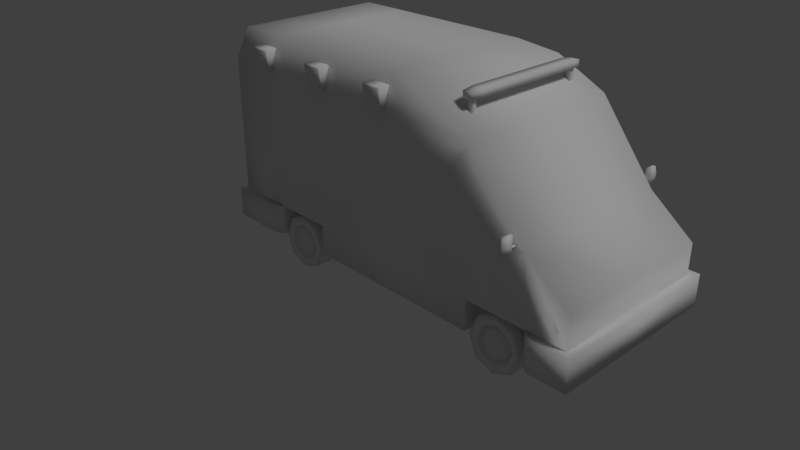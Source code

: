 # Source: Ambul_ncia.blend  (saved by Blender 2.79.0; exported with 4.5.12 LTS)
import bpy
from mathutils import Matrix  # noqa: F401  (used for matrix-valued properties, if any)

bpy.ops.wm.read_factory_settings(use_empty=True)
scene = bpy.context.scene
scene.name = 'Scene'

# ---- collections
col_collection_1 = bpy.data.collections.new('Collection 1'); scene.collection.children.link(col_collection_1)

# ---- materials (node trees are filled in below, after node groups)
mat_material = bpy.data.materials.new('Material')
mat_material.alpha_threshold = 0.0
mat_material.use_transparent_shadow = False
mat_material.roughness = 0.5
mat_material.specular_intensity = 0.03
mat_material.line_color = (0.0, 0.0, 0.0, 1.0)

# ---- material node trees

# ---- world
world_world = bpy.data.worlds.new('World'); scene.world = world_world
world_world.color = (0.05088, 0.05088, 0.05088)
world_world.use_sun_shadow = False
world_world.sun_shadow_jitter_overblur = 0.0
world_world.cycles.sampling_method = 'MANUAL'

# ---- cameras
cam_camera = bpy.data.cameras.new('Camera')
cam_camera.clip_end = 100.0
cam_camera.lens = 35.0
cam_camera.sensor_width = 32.0
cam_camera.sensor_height = 18.0
cam_camera.ortho_scale = 7.314
cam_camera.dof.focus_distance = 0.0
cam_camera.dof.aperture_fstop = 128.0

# ---- lights
light_lamp = bpy.data.lights.new('Lamp', 'SUN')
light_lamp.transmission_factor = 0.0
light_lamp.cutoff_distance = 30.0
light_lamp.angle = 0.1993
light_lamp.energy = 1.0
light_lamp.shadow_buffer_clip_start = 1.001
light_lamp.shadow_soft_size = 0.1
light_lamp.shadow_cascade_max_distance = 1000.0

# ---- meshes
me_cube = bpy.data.meshes.new('Cube')
me_cube.from_pydata([(3.323, 1.029, 0.5047), (-1.131, 1.029, 0.5047), (2.019, 0.9435, 2.855), (-1.0, 0.9435, 2.91), (3.268, 1.029, 1.652), (2.577, 1.029, 2.528), (-1.131, 1.029, 1.652), (-1.131, 1.029, 2.528), (1.458, 1.029, 0.5047), (0.3409, 1.029, 0.5047), (-0.3855, 1.029, 0.5047), (1.458, 0.9435, 2.91), (0.3409, 0.9435, 2.91), (-0.3855, 0.9435, 2.91), (1.458, 1.029, 1.652), (0.3409, 1.029, 1.652), (-0.3855, 1.029, 1.652), (1.458, 1.029, 2.528), (0.3409, 1.029, 2.528), (-0.3855, 1.029, 2.528), (3.803, 1.029, 0.5047), (3.803, 1.029, 1.237), (3.323, 1.029, 0.8686), (-1.131, 1.029, 0.8686), (1.458, 1.029, 0.8686), (0.3409, 1.029, 0.8686), (-0.3855, 1.029, 0.8686), (3.803, 1.029, 0.8686), (3.893, 1.122, 0.4977), (3.425, 1.122, 0.4977), (3.425, 1.122, 0.8755), (3.893, 1.122, 0.8755), (2.577, 1.029, 0.5047), (2.577, 1.029, 1.652), (2.577, 1.029, 0.8686), (-0.488, 1.106, 0.5047), (-1.188, 1.106, 0.5047), (-0.488, 1.106, 0.8686), (-1.188, 1.106, 0.8686), (-0.03869, 0.8109, 0.8343), (-0.03869, 1.012, 0.7393), (0.193, 0.8109, 0.7383), (0.07772, 1.001, 0.623), (0.289, 0.8109, 0.5066), (0.1259, 1.001, 0.5066), (0.193, 0.8109, 0.2749), (0.1258, 1.012, 0.3421), (-0.03869, 0.8109, 0.1789), (-0.03869, 1.012, 0.274), (-0.2704, 0.8109, 0.2749), (-0.1551, 1.001, 0.3902), (-0.3664, 0.8109, 0.5066), (-0.2033, 1.001, 0.5066), (-0.2704, 0.8109, 0.7383), (-0.2032, 1.012, 0.6711), (-0.4094, 0.8525, 2.78), (-0.429, 0.8589, 2.523), (-0.4094, 1.118, 2.78), (-0.429, 1.08, 2.523), (-0.6468, 0.8525, 2.78), (-0.6273, 0.8589, 2.523), (-0.6468, 1.118, 2.78), (-0.6273, 1.08, 2.523), (-0.4213, 1.137, 2.767), (-0.635, 1.137, 2.767), (-0.6174, 1.104, 2.536), (-0.4388, 1.104, 2.536), (2.286, 0.7812, 2.622), (2.286, 0.7812, 2.826), (2.286, 0.7257, 2.622), (2.286, 0.7257, 2.826), (2.342, 0.7812, 2.622), (2.342, 0.7812, 2.826), (2.342, 0.7257, 2.622), (2.342, 0.7257, 2.826), (2.258, 0.8236, 2.808), (2.244, 0.6834, 2.805), (2.384, 0.6834, 2.805), (2.371, 0.8236, 2.808), (2.258, 0.8236, 2.88), (2.244, 0.6834, 2.894), (2.384, 0.6834, 2.894), (2.371, 0.8236, 2.88), (3.134, 1.007, 1.683), (3.134, 1.007, 1.702), (3.159, 1.007, 1.683), (3.159, 1.007, 1.702), (3.128, 1.116, 1.66), (3.128, 1.116, 1.719), (3.166, 1.105, 1.648), (3.171, 1.105, 1.719), (3.128, 1.116, 1.759), (3.128, 1.116, 1.819), (3.171, 1.105, 1.759), (3.166, 1.105, 1.83), (3.128, 1.228, 1.66), (3.128, 1.233, 1.719), (3.166, 1.238, 1.648), (3.171, 1.244, 1.719), (3.128, 1.233, 1.758), (3.128, 1.214, 1.819), (3.171, 1.244, 1.759), (3.166, 1.223, 1.83), (-0.3855, 0.0147, 0.8686), (0.3409, 0.0147, 0.8686), (1.458, 0.0147, 2.91), (3.323, 0.0147, 0.8686), (2.577, 0.0147, 0.8686), (2.577, 0.0147, 0.5047), (3.893, 0.0147, 0.8755), (3.803, 0.0147, 0.8686), (3.803, 0.0147, 0.5047), (3.268, 0.0147, 1.652), (1.458, 0.0147, 0.5047), (-0.3855, 0.0147, 2.91), (0.3409, 0.0147, 2.91), (-1.131, 0.0147, 1.652), (-1.131, 0.0147, 0.8686), (-1.131, 0.0147, 2.528), (2.019, 0.0147, 2.855), (-1.0, 0.0147, 2.91), (0.3409, 0.0147, 0.5047), (-0.3855, 0.0147, 0.5047), (-1.188, 0.0147, 0.5047), (-1.188, 0.0147, 0.8686), (-1.131, 0.0147, 0.5047), (3.323, 0.0147, 0.5047), (3.893, 0.0147, 0.4977), (3.803, 0.0147, 1.237), (2.577, 0.0147, 2.528), (2.244, 0.0147, 2.894), (2.384, 0.0147, 2.805), (2.384, 0.0147, 2.894), (2.244, 0.0147, 2.805), (0.193, 1.012, 0.7383), (-0.03869, 1.012, 0.8343), (0.289, 1.012, 0.5066), (0.193, 1.012, 0.2749), (-0.03869, 1.012, 0.1789), (-0.2704, 1.012, 0.2749), (-0.3664, 1.012, 0.5066), (-0.2704, 1.012, 0.7383), (0.1258, 1.012, 0.6711), (-0.03869, 0.9614, 0.7014), (0.194, 1.012, 0.5066), (0.09907, 0.9614, 0.3689), (-0.03869, 0.9614, 0.3118), (-0.2032, 1.012, 0.3421), (-0.2713, 1.012, 0.5066), (-0.1764, 0.9614, 0.6444), (0.09907, 0.9614, 0.6444), (-0.03869, 1.001, 0.6712), (0.1561, 0.9614, 0.5066), (0.07772, 1.001, 0.3902), (-0.03869, 1.001, 0.342), (-0.1764, 0.9614, 0.3689), (-0.2335, 0.9614, 0.5066), (-0.1551, 1.001, 0.623), (3.134, 1.109, 1.683), (3.134, 1.109, 1.702), (3.159, 1.109, 1.702), (3.159, 1.109, 1.683), (3.128, 1.105, 1.648), (3.128, 1.105, 1.719), (3.128, 1.105, 1.759), (3.128, 1.105, 1.83), (3.128, 1.238, 1.648), (3.128, 1.244, 1.719), (3.128, 1.244, 1.759), (3.128, 1.223, 1.83), (0.5146, 0.8525, 2.78), (0.4951, 0.8589, 2.523), (0.5146, 1.118, 2.78), (0.4951, 1.08, 2.523), (0.2772, 0.8525, 2.78), (0.2967, 0.8589, 2.523), (0.2772, 1.118, 2.78), (0.2967, 1.08, 2.523), (0.5028, 1.137, 2.767), (0.2891, 1.137, 2.767), (0.3066, 1.104, 2.536), (0.4852, 1.104, 2.536), (1.439, 0.8525, 2.78), (1.419, 0.8589, 2.523), (1.439, 1.118, 2.78), (1.419, 1.08, 2.523), (1.201, 0.8525, 2.78), (1.221, 0.8589, 2.523), (1.201, 1.118, 2.78), (1.221, 1.08, 2.523), (1.427, 1.137, 2.767), (1.213, 1.137, 2.767), (1.231, 1.104, 2.536), (1.409, 1.104, 2.536), (2.95, 0.8109, 0.8343), (2.95, 1.012, 0.7393), (3.182, 0.8109, 0.7383), (3.067, 1.001, 0.623), (3.278, 0.8109, 0.5066), (3.115, 1.001, 0.5066), (3.182, 0.8109, 0.2749), (3.115, 1.012, 0.3421), (2.95, 0.8109, 0.1789), (2.95, 1.012, 0.274), (2.719, 0.8109, 0.2749), (2.834, 1.001, 0.3902), (2.623, 0.8109, 0.5066), (2.786, 1.001, 0.5066), (2.719, 0.8109, 0.7383), (2.786, 1.012, 0.6711), (3.182, 1.012, 0.7383), (2.95, 1.012, 0.8343), (3.278, 1.012, 0.5066), (3.182, 1.012, 0.2749), (2.95, 1.012, 0.1789), (2.719, 1.012, 0.2749), (2.623, 1.012, 0.5066), (2.719, 1.012, 0.7383), (3.115, 1.012, 0.6711), (2.95, 0.9614, 0.7014), (3.183, 1.012, 0.5066), (3.088, 0.9614, 0.3689), (2.95, 0.9614, 0.3118), (2.786, 1.012, 0.3421), (2.718, 1.012, 0.5066), (2.813, 0.9614, 0.6444), (3.088, 0.9614, 0.6444), (2.95, 1.001, 0.6712), (3.145, 0.9614, 0.5066), (3.067, 1.001, 0.3902), (2.95, 1.001, 0.342), (2.813, 0.9614, 0.3689), (2.755, 0.9614, 0.5066), (2.834, 1.001, 0.623), (3.323, -1.0, 0.5047), (-1.131, -1.0, 0.5047), (2.019, -0.9141, 2.855), (-1.0, -0.9141, 2.91), (3.268, -1.0, 1.652), (2.577, -1.0, 2.528), (-1.131, -1.0, 1.652), (-1.131, -1.0, 2.528), (1.458, -1.0, 0.5047), (0.3409, -1.0, 0.5047), (-0.3855, -1.0, 0.5047), (1.458, -0.9141, 2.91), (0.3409, -0.9141, 2.91), (-0.3855, -0.9141, 2.91), (1.458, -1.0, 1.652), (0.3409, -1.0, 1.652), (-0.3855, -1.0, 1.652), (1.458, -1.0, 2.528), (0.3409, -1.0, 2.528), (-0.3855, -1.0, 2.528), (3.803, -1.0, 0.5047), (3.803, -1.0, 1.237), (3.323, -1.0, 0.8686), (-1.131, -1.0, 0.8686), (1.458, -1.0, 0.8686), (0.3409, -1.0, 0.8686), (-0.3855, -1.0, 0.8686), (3.803, -1.0, 0.8686), (3.893, -1.093, 0.4977), (3.425, -1.093, 0.4977), (3.425, -1.093, 0.8755), (3.893, -1.093, 0.8755), (2.577, -1.0, 0.5047), (2.577, -1.0, 1.652), (2.577, -1.0, 0.8686), (-0.488, -1.077, 0.5047), (-1.188, -1.077, 0.5047), (-0.488, -1.077, 0.8686), (-1.188, -1.077, 0.8686), (-0.03869, -0.7815, 0.8343), (-0.03869, -0.9829, 0.7393), (0.193, -0.7815, 0.7383), (0.07772, -0.972, 0.623), (0.289, -0.7815, 0.5066), (0.1259, -0.972, 0.5066), (0.193, -0.7815, 0.2749), (0.1258, -0.9829, 0.3421), (-0.03869, -0.7815, 0.1789), (-0.03869, -0.9829, 0.274), (-0.2704, -0.7815, 0.2749), (-0.1551, -0.972, 0.3902), (-0.3664, -0.7815, 0.5066), (-0.2033, -0.972, 0.5066), (-0.2704, -0.7815, 0.7383), (-0.2032, -0.9829, 0.6711), (-0.4094, -0.8231, 2.78), (-0.429, -0.8295, 2.523), (-0.4094, -1.088, 2.78), (-0.429, -1.051, 2.523), (-0.6468, -0.8231, 2.78), (-0.6273, -0.8295, 2.523), (-0.6468, -1.088, 2.78), (-0.6273, -1.051, 2.523), (-0.4213, -1.108, 2.767), (-0.635, -1.108, 2.767), (-0.6174, -1.074, 2.536), (-0.4388, -1.074, 2.536), (2.286, -0.7518, 2.622), (2.286, -0.7518, 2.826), (2.286, -0.6963, 2.622), (2.286, -0.6963, 2.826), (2.342, -0.7518, 2.622), (2.342, -0.7518, 2.826), (2.342, -0.6963, 2.622), (2.342, -0.6963, 2.826), (2.258, -0.7942, 2.808), (2.244, -0.654, 2.805), (2.384, -0.654, 2.805), (2.371, -0.7942, 2.808), (2.258, -0.7942, 2.88), (2.244, -0.654, 2.894), (2.384, -0.654, 2.894), (2.371, -0.7942, 2.88), (3.134, -0.9774, 1.683), (3.134, -0.9774, 1.702), (3.159, -0.9774, 1.683), (3.159, -0.9774, 1.702), (3.128, -1.087, 1.66), (3.128, -1.087, 1.719), (3.166, -1.075, 1.648), (3.171, -1.075, 1.719), (3.128, -1.087, 1.759), (3.128, -1.087, 1.819), (3.171, -1.075, 1.759), (3.166, -1.075, 1.83), (3.128, -1.198, 1.66), (3.128, -1.204, 1.719), (3.166, -1.209, 1.648), (3.171, -1.215, 1.719), (3.128, -1.204, 1.758), (3.128, -1.185, 1.819), (3.171, -1.215, 1.759), (3.166, -1.194, 1.83), (0.193, -0.9829, 0.7383), (-0.03869, -0.9829, 0.8343), (0.289, -0.9829, 0.5066), (0.193, -0.9829, 0.2749), (-0.03869, -0.9829, 0.1789), (-0.2704, -0.9829, 0.2749), (-0.3664, -0.9829, 0.5066), (-0.2704, -0.9829, 0.7383), (0.1258, -0.9829, 0.6711), (-0.03869, -0.932, 0.7014), (0.194, -0.9829, 0.5066), (0.09907, -0.932, 0.3689), (-0.03869, -0.932, 0.3118), (-0.2032, -0.9829, 0.3421), (-0.2713, -0.9829, 0.5066), (-0.1764, -0.932, 0.6444), (0.09907, -0.932, 0.6444), (-0.03869, -0.972, 0.6712), (0.1561, -0.932, 0.5066), (0.07772, -0.972, 0.3902), (-0.03869, -0.972, 0.342), (-0.1764, -0.932, 0.3689), (-0.2335, -0.932, 0.5066), (-0.1551, -0.972, 0.623), (3.134, -1.079, 1.683), (3.134, -1.079, 1.702), (3.159, -1.079, 1.702), (3.159, -1.079, 1.683), (3.128, -1.075, 1.648), (3.128, -1.075, 1.719), (3.128, -1.075, 1.759), (3.128, -1.075, 1.83), (3.128, -1.209, 1.648), (3.128, -1.215, 1.719), (3.128, -1.215, 1.759), (3.128, -1.194, 1.83), (0.5146, -0.8231, 2.78), (0.4951, -0.8295, 2.523), (0.5146, -1.088, 2.78), (0.4951, -1.051, 2.523), (0.2772, -0.8231, 2.78), (0.2967, -0.8295, 2.523), (0.2772, -1.088, 2.78), (0.2967, -1.051, 2.523), (0.5028, -1.108, 2.767), (0.2891, -1.108, 2.767), (0.3066, -1.074, 2.536), (0.4852, -1.074, 2.536), (1.439, -0.8231, 2.78), (1.419, -0.8295, 2.523), (1.439, -1.088, 2.78), (1.419, -1.051, 2.523), (1.201, -0.8231, 2.78), (1.221, -0.8295, 2.523), (1.201, -1.088, 2.78), (1.221, -1.051, 2.523), (1.427, -1.108, 2.767), (1.213, -1.108, 2.767), (1.231, -1.074, 2.536), (1.409, -1.074, 2.536), (2.95, -0.7815, 0.8343), (2.95, -0.9829, 0.7393), (3.182, -0.7815, 0.7383), (3.067, -0.972, 0.623), (3.278, -0.7815, 0.5066), (3.115, -0.972, 0.5066), (3.182, -0.7815, 0.2749), (3.115, -0.9829, 0.3421), (2.95, -0.7815, 0.1789), (2.95, -0.9829, 0.274), (2.719, -0.7815, 0.2749), (2.834, -0.972, 0.3902), (2.623, -0.7815, 0.5066), (2.786, -0.972, 0.5066), (2.719, -0.7815, 0.7383), (2.786, -0.9829, 0.6711), (3.182, -0.9829, 0.7383), (2.95, -0.9829, 0.8343), (3.278, -0.9829, 0.5066), (3.182, -0.9829, 0.2749), (2.95, -0.9829, 0.1789), (2.719, -0.9829, 0.2749), (2.623, -0.9829, 0.5066), (2.719, -0.9829, 0.7383), (3.115, -0.9829, 0.6711), (2.95, -0.932, 0.7014), (3.183, -0.9829, 0.5066), (3.088, -0.932, 0.3689), (2.95, -0.932, 0.3118), (2.786, -0.9829, 0.3421), (2.718, -0.9829, 0.5066), (2.813, -0.932, 0.6444), (3.088, -0.932, 0.6444), (2.95, -0.972, 0.6712), (3.145, -0.932, 0.5066), (3.067, -0.972, 0.3902), (2.95, -0.972, 0.342), (2.813, -0.932, 0.3689), (2.755, -0.932, 0.5066), (2.834, -0.972, 0.623)], [], [(125, 1, 10, 122), (114, 13, 3, 120), (14, 15, 18, 17), (112, 4, 5, 129), (119, 2, 11, 105), (109, 31, 27, 110), (115, 12, 13, 114), (110, 27, 21, 128), (127, 28, 31, 109), (128, 21, 4, 112), (129, 5, 2, 119), (123, 36, 1, 125), (108, 32, 34, 107), (113, 8, 32, 108), (121, 104, 25, 9), (19, 7, 3, 13), (1, 36, 35, 10), (26, 23, 6, 16), (16, 6, 7, 19), (4, 33, 5), (8, 9, 25, 24), (15, 16, 19, 18), (22, 34, 33, 4), (121, 9, 8, 113), (25, 26, 16, 15), (5, 17, 11, 2), (25, 15, 14, 24), (18, 19, 13, 12), (4, 21, 27, 22), (27, 31, 30, 22), (17, 18, 12, 11), (26, 37, 38, 23), (10, 35, 37, 26), (30, 31, 28, 29), (22, 30, 29, 0), (0, 29, 28, 20), (34, 24, 14, 33), (32, 8, 24, 34), (33, 14, 17, 5), (35, 36, 38, 37), (122, 10, 26, 103), (103, 26, 25, 104), (106, 22, 0, 126), (39, 41, 134, 135), (41, 43, 136, 134), (43, 45, 137, 136), (45, 47, 138, 137), (47, 49, 139, 138), (49, 51, 140, 139), (42, 44, 153, 151), (51, 53, 141, 140), (53, 39, 135, 141), (154, 157, 151, 153), (50, 52, 157, 154), (45, 39, 53, 47), (47, 53, 51, 49), (39, 45, 43, 41), (62, 60, 59, 61), (55, 57, 61, 59), (60, 62, 58, 56), (56, 58, 57, 55), (62, 65, 66, 58), (66, 65, 64, 63), (58, 66, 63, 57), (61, 64, 65, 62), (57, 63, 64, 61), (67, 69, 70, 68), (69, 73, 74, 70), (73, 71, 72, 74), (71, 67, 68, 72), (78, 82, 81, 77), (75, 78, 77, 76), (81, 82, 79, 80), (76, 80, 79, 75), (75, 79, 82, 78), (158, 83, 84, 159), (107, 34, 22, 106), (85, 161, 160, 86), (83, 158, 161, 85), (86, 160, 159, 84), (93, 164, 163, 90), (162, 89, 90, 163), (164, 93, 94, 165), (88, 96, 95, 87), (91, 99, 96, 88), (94, 102, 169, 165), (92, 100, 99, 91), (89, 97, 98, 90), (90, 98, 101, 93), (93, 101, 102, 94), (162, 166, 97, 89), (101, 98, 167, 168), (168, 169, 102, 101), (166, 167, 98, 97), (23, 38, 124, 117), (7, 118, 120, 3), (23, 117, 116, 6), (0, 20, 111, 126), (20, 28, 127, 111), (11, 12, 115, 105), (6, 116, 118, 7), (36, 123, 124, 38), (77, 131, 133, 76), (76, 133, 130, 80), (80, 130, 132, 81), (81, 132, 131, 77), (142, 40, 135, 134), (144, 142, 134, 136), (46, 144, 136, 137), (48, 46, 137, 138), (147, 48, 138, 139), (148, 147, 139, 140), (54, 148, 140, 141), (40, 54, 141, 135), (150, 143, 40, 142), (152, 150, 142, 144), (145, 152, 144, 46), (146, 145, 46, 48), (155, 146, 48, 147), (156, 155, 147, 148), (149, 156, 148, 54), (143, 149, 54, 40), (42, 151, 143, 150), (44, 42, 150, 152), (153, 44, 152, 145), (154, 153, 145, 146), (50, 154, 146, 155), (52, 50, 155, 156), (157, 52, 156, 149), (151, 157, 149, 143), (88, 87, 162, 163), (92, 91, 164, 165), (91, 88, 163, 164), (95, 96, 167, 166), (99, 100, 169, 168), (96, 99, 168, 167), (87, 95, 166, 162), (100, 92, 165, 169), (177, 175, 174, 176), (170, 172, 176, 174), (175, 177, 173, 171), (171, 173, 172, 170), (177, 180, 181, 173), (181, 180, 179, 178), (173, 181, 178, 172), (176, 179, 180, 177), (172, 178, 179, 176), (189, 187, 186, 188), (182, 184, 188, 186), (187, 189, 185, 183), (183, 185, 184, 182), (189, 192, 193, 185), (193, 192, 191, 190), (185, 193, 190, 184), (188, 191, 192, 189), (184, 190, 191, 188), (194, 196, 210, 211), (196, 198, 212, 210), (198, 200, 213, 212), (200, 202, 214, 213), (202, 204, 215, 214), (204, 206, 216, 215), (197, 199, 229, 227), (206, 208, 217, 216), (208, 194, 211, 217), (230, 233, 227, 229), (205, 207, 233, 230), (200, 194, 208, 202), (202, 208, 206, 204), (194, 200, 198, 196), (218, 195, 211, 210), (220, 218, 210, 212), (201, 220, 212, 213), (203, 201, 213, 214), (223, 203, 214, 215), (224, 223, 215, 216), (209, 224, 216, 217), (195, 209, 217, 211), (226, 219, 195, 218), (228, 226, 218, 220), (221, 228, 220, 201), (222, 221, 201, 203), (231, 222, 203, 223), (232, 231, 223, 224), (225, 232, 224, 209), (219, 225, 209, 195), (197, 227, 219, 226), (199, 197, 226, 228), (229, 199, 228, 221), (230, 229, 221, 222), (205, 230, 222, 231), (207, 205, 231, 232), (233, 207, 232, 225), (227, 233, 225, 219), (125, 122, 244, 235), (114, 120, 237, 247), (248, 251, 252, 249), (112, 129, 239, 238), (119, 105, 245, 236), (109, 110, 261, 265), (115, 114, 247, 246), (110, 128, 255, 261), (127, 109, 265, 262), (128, 112, 238, 255), (129, 119, 236, 239), (123, 125, 235, 270), (108, 107, 268, 266), (113, 108, 266, 242), (121, 243, 259, 104), (253, 247, 237, 241), (235, 244, 269, 270), (260, 250, 240, 257), (250, 253, 241, 240), (238, 239, 267), (242, 258, 259, 243), (249, 252, 253, 250), (256, 238, 267, 268), (121, 113, 242, 243), (259, 249, 250, 260), (239, 236, 245, 251), (259, 258, 248, 249), (252, 246, 247, 253), (238, 256, 261, 255), (261, 256, 264, 265), (251, 245, 246, 252), (260, 257, 272, 271), (244, 260, 271, 269), (264, 263, 262, 265), (256, 234, 263, 264), (234, 254, 262, 263), (268, 267, 248, 258), (266, 268, 258, 242), (267, 239, 251, 248), (269, 271, 272, 270), (122, 103, 260, 244), (103, 104, 259, 260), (106, 126, 234, 256), (273, 338, 337, 275), (275, 337, 339, 277), (277, 339, 340, 279), (279, 340, 341, 281), (281, 341, 342, 283), (283, 342, 343, 285), (276, 354, 356, 278), (285, 343, 344, 287), (287, 344, 338, 273), (357, 356, 354, 360), (284, 357, 360, 286), (279, 281, 287, 273), (281, 283, 285, 287), (273, 275, 277, 279), (296, 295, 293, 294), (289, 293, 295, 291), (294, 290, 292, 296), (290, 289, 291, 292), (296, 292, 300, 299), (300, 297, 298, 299), (292, 291, 297, 300), (295, 296, 299, 298), (291, 295, 298, 297), (301, 302, 304, 303), (303, 304, 308, 307), (307, 308, 306, 305), (305, 306, 302, 301), (312, 311, 315, 316), (309, 310, 311, 312), (315, 314, 313, 316), (310, 309, 313, 314), (309, 312, 316, 313), (361, 362, 318, 317), (107, 106, 256, 268), (319, 320, 363, 364), (317, 319, 364, 361), (320, 318, 362, 363), (327, 324, 366, 367), (365, 366, 324, 323), (367, 368, 328, 327), (322, 321, 329, 330), (325, 322, 330, 333), (328, 368, 372, 336), (326, 325, 333, 334), (323, 324, 332, 331), (324, 327, 335, 332), (327, 328, 336, 335), (365, 323, 331, 369), (335, 371, 370, 332), (371, 335, 336, 372), (369, 331, 332, 370), (257, 117, 124, 272), (241, 237, 120, 118), (257, 240, 116, 117), (234, 126, 111, 254), (254, 111, 127, 262), (245, 105, 115, 246), (240, 241, 118, 116), (270, 272, 124, 123), (311, 310, 133, 131), (310, 314, 130, 133), (314, 315, 132, 130), (315, 311, 131, 132), (345, 337, 338, 274), (347, 339, 337, 345), (280, 340, 339, 347), (282, 341, 340, 280), (350, 342, 341, 282), (351, 343, 342, 350), (288, 344, 343, 351), (274, 338, 344, 288), (353, 345, 274, 346), (355, 347, 345, 353), (348, 280, 347, 355), (349, 282, 280, 348), (358, 350, 282, 349), (359, 351, 350, 358), (352, 288, 351, 359), (346, 274, 288, 352), (276, 353, 346, 354), (278, 355, 353, 276), (356, 348, 355, 278), (357, 349, 348, 356), (284, 358, 349, 357), (286, 359, 358, 284), (360, 352, 359, 286), (354, 346, 352, 360), (322, 366, 365, 321), (326, 368, 367, 325), (325, 367, 366, 322), (329, 369, 370, 330), (333, 371, 372, 334), (330, 370, 371, 333), (321, 365, 369, 329), (334, 372, 368, 326), (380, 379, 377, 378), (373, 377, 379, 375), (378, 374, 376, 380), (374, 373, 375, 376), (380, 376, 384, 383), (384, 381, 382, 383), (376, 375, 381, 384), (379, 380, 383, 382), (375, 379, 382, 381), (392, 391, 389, 390), (385, 389, 391, 387), (390, 386, 388, 392), (386, 385, 387, 388), (392, 388, 396, 395), (396, 393, 394, 395), (388, 387, 393, 396), (391, 392, 395, 394), (387, 391, 394, 393), (397, 414, 413, 399), (399, 413, 415, 401), (401, 415, 416, 403), (403, 416, 417, 405), (405, 417, 418, 407), (407, 418, 419, 409), (400, 430, 432, 402), (409, 419, 420, 411), (411, 420, 414, 397), (433, 432, 430, 436), (408, 433, 436, 410), (403, 405, 411, 397), (405, 407, 409, 411), (397, 399, 401, 403), (421, 413, 414, 398), (423, 415, 413, 421), (404, 416, 415, 423), (406, 417, 416, 404), (426, 418, 417, 406), (427, 419, 418, 426), (412, 420, 419, 427), (398, 414, 420, 412), (429, 421, 398, 422), (431, 423, 421, 429), (424, 404, 423, 431), (425, 406, 404, 424), (434, 426, 406, 425), (435, 427, 426, 434), (428, 412, 427, 435), (422, 398, 412, 428), (400, 429, 422, 430), (402, 431, 429, 400), (432, 424, 431, 402), (433, 425, 424, 432), (408, 434, 425, 433), (410, 435, 434, 408), (436, 428, 435, 410), (430, 422, 428, 436)])
me_cube.polygons.foreach_set('use_smooth', [True] * 388)
_uv = me_cube.uv_layers.new(name='UVMap')
_uv.uv.foreach_set('vector', [0.01703, 0.565, 0.01703, 0.6576, 0.08509, 0.6576, 0.08509, 0.565, 0.4946, 0.9921, 0.4946, 0.8958, 0.5579, 0.8958, 0.5579, 0.9921, 0.3225, 0.7738, 0.43, 0.7738, 0.43, 0.8582, 0.3225, 0.8582, 0.005068, 0.793, 0.0969, 0.793, 0.0969, 0.8976, 0.005068, 0.8976, 0.241, 0.9921, 0.241, 0.8958, 0.3004, 0.8958, 0.3004, 0.9921, 0.1228, 0.6915, 0.1919, 0.6915, 0.1799, 0.6949, 0.123, 0.6949, 0.4181, 0.9921, 0.4181, 0.8958, 0.4946, 0.8958, 0.4946, 0.9921, 0.005068, 0.6984, 0.0969, 0.6984, 0.0969, 0.7337, 0.005068, 0.7337, 0.1228, 0.6624, 0.1919, 0.6624, 0.1919, 0.6915, 0.1228, 0.6915, 0.005068, 0.7337, 0.0969, 0.7337, 0.0969, 0.793, 0.005068, 0.793, 0.005068, 0.8976, 0.0969, 0.8976, 0.08913, 0.9514, 0.005068, 0.9514, 0.01187, 0.565, 0.01187, 0.6646, 0.01703, 0.6576, 0.01703, 0.565, 0.4246, 0.565, 0.4246, 0.6576, 0.4578, 0.6576, 0.4578, 0.565, 0.3197, 0.565, 0.3197, 0.6576, 0.4246, 0.6576, 0.4246, 0.565, 0.2178, 0.565, 0.1846, 0.565, 0.1846, 0.6576, 0.2178, 0.6576, 0.4999, 0.8582, 0.5717, 0.8582, 0.5576, 0.8958, 0.4999, 0.8958, 0.01703, 0.6576, 0.01187, 0.6646, 0.07574, 0.6646, 0.08509, 0.6576, 0.4999, 0.6985, 0.5717, 0.6985, 0.5717, 0.7738, 0.4999, 0.7738, 0.4999, 0.7738, 0.5717, 0.7738, 0.5717, 0.8582, 0.4999, 0.8582, 0.1431, 0.7738, 0.2178, 0.7738, 0.2178, 0.8582, 0.3226, 0.6634, 0.43, 0.6635, 0.43, 0.6985, 0.3225, 0.6985, 0.43, 0.7738, 0.4999, 0.7738, 0.4999, 0.8582, 0.43, 0.8582, 0.1379, 0.6985, 0.2178, 0.6985, 0.2178, 0.7738, 0.1431, 0.7738, 0.2178, 0.565, 0.2178, 0.6576, 0.3197, 0.6576, 0.3197, 0.565, 0.43, 0.6985, 0.4999, 0.6985, 0.4999, 0.7738, 0.43, 0.7738, 0.2178, 0.8582, 0.3225, 0.8582, 0.3225, 0.8958, 0.2685, 0.8907, 0.43, 0.6985, 0.43, 0.7738, 0.3225, 0.7738, 0.3225, 0.6985, 0.43, 0.8582, 0.4999, 0.8582, 0.4999, 0.8958, 0.43, 0.8958, 0.1431, 0.7738, 0.0969, 0.7339, 0.0969, 0.6984, 0.1379, 0.6985, 0.1799, 0.6949, 0.1919, 0.6915, 0.1966, 0.6915, 0.2041, 0.6949, 0.3225, 0.8582, 0.43, 0.8582, 0.43, 0.8958, 0.3225, 0.8958, 0.5201, 0.6955, 0.5217, 0.6929, 0.5144, 0.6929, 0.4974, 0.6955, 0.5285, 0.6955, 0.5286, 0.663, 0.5217, 0.6929, 0.5201, 0.6955, 0.1966, 0.6915, 0.1919, 0.6915, 0.1919, 0.6624, 0.197, 0.6624, 0.2041, 0.6949, 0.1966, 0.6915, 0.197, 0.6624, 0.2041, 0.6624, 0.5563, 0.6576, 0.5656, 0.666, 0.6083, 0.666, 0.6, 0.6575, 0.2178, 0.6985, 0.3225, 0.6985, 0.3225, 0.7738, 0.2178, 0.7738, 0.2178, 0.6634, 0.3226, 0.6634, 0.3225, 0.6985, 0.2178, 0.6985, 0.2178, 0.7738, 0.3225, 0.7738, 0.3225, 0.8582, 0.2178, 0.8582, 0.5286, 0.663, 0.5144, 0.663, 0.5144, 0.6929, 0.5217, 0.6929, 0.08509, 0.565, 0.08509, 0.6576, 0.1183, 0.6576, 0.1183, 0.565, 0.1183, 0.565, 0.1183, 0.6576, 0.1846, 0.6576, 0.1846, 0.565, 0.5231, 0.565, 0.5231, 0.6576, 0.5563, 0.6576, 0.5563, 0.565, 0.1812, 0.887, 0.2131, 0.887, 0.2131, 0.8615, 0.1812, 0.8615, 0.2131, 0.887, 0.1812, 0.887, 0.1812, 0.8615, 0.2131, 0.8615, 0.1812, 0.887, 0.2131, 0.887, 0.2131, 0.8615, 0.1812, 0.8615, 0.2131, 0.887, 0.1812, 0.887, 0.1812, 0.8615, 0.2131, 0.8615, 0.1812, 0.887, 0.2131, 0.887, 0.2131, 0.8615, 0.1812, 0.8615, 0.2131, 0.887, 0.1812, 0.887, 0.1812, 0.8615, 0.2131, 0.8615, 0.1427, 0.9544, 0.1431, 0.9391, 0.1545, 0.9285, 0.1535, 0.9653, 0.1812, 0.887, 0.2131, 0.887, 0.2131, 0.8615, 0.1812, 0.8615, 0.2131, 0.887, 0.1812, 0.887, 0.1812, 0.8615, 0.2131, 0.8615, 0.1702, 0.9288, 0.1692, 0.9655, 0.1535, 0.9653, 0.1545, 0.9285, 0.1811, 0.9397, 0.1806, 0.9549, 0.1692, 0.9655, 0.1702, 0.9288, 0.1826, 0.8975, 0.1826, 0.9968, 0.1415, 0.9968, 0.1415, 0.8975, 0.1415, 0.8975, 0.1415, 0.9968, 0.1124, 0.9677, 0.1124, 0.9265, 0.1826, 0.9968, 0.1826, 0.8975, 0.2117, 0.9265, 0.2117, 0.9677, 0.1654, 0.8216, 0.1345, 0.8216, 0.1345, 0.8468, 0.1654, 0.8468, 0.1345, 0.8216, 0.1654, 0.8216, 0.1654, 0.8468, 0.1345, 0.8468, 0.1345, 0.8216, 0.1654, 0.8216, 0.1654, 0.8468, 0.1345, 0.8468, 0.1345, 0.8468, 0.1654, 0.8468, 0.1654, 0.8216, 0.1345, 0.8216, 0.1662, 0.8546, 0.1634, 0.8582, 0.1405, 0.8587, 0.1375, 0.8549, 0.1405, 0.8587, 0.1634, 0.8582, 0.1654, 0.8867, 0.1402, 0.8871, 0.1375, 0.8549, 0.1405, 0.8587, 0.1402, 0.8871, 0.1369, 0.89, 0.1691, 0.89, 0.1654, 0.8867, 0.1634, 0.8582, 0.1662, 0.8546, 0.1369, 0.89, 0.1402, 0.8871, 0.1654, 0.8867, 0.1691, 0.89, 0.1255, 0.7827, 0.1326, 0.7827, 0.1326, 0.8087, 0.1255, 0.8087, 0.1044, 0.7827, 0.1114, 0.7827, 0.1114, 0.8087, 0.1044, 0.8087, 0.1114, 0.7827, 0.1185, 0.7827, 0.1185, 0.8087, 0.1114, 0.8087, 0.1185, 0.7827, 0.1255, 0.7827, 0.1255, 0.8087, 0.1185, 0.8087, 0.08181, 0.9615, 0.08065, 0.9676, 0.06785, 0.9664, 0.06881, 0.959, 0.08037, 0.9835, 0.08181, 0.9931, 0.06896, 0.9957, 0.06788, 0.9843, 0.06785, 0.9664, 0.08065, 0.9676, 0.08, 0.9774, 0.06752, 0.9773, 0.06788, 0.9843, 0.06752, 0.9773, 0.08, 0.9774, 0.08037, 0.9835, 0.1407, 0.8118, 0.1407, 0.8027, 0.155, 0.8027, 0.155, 0.8118, 0.1247, 0.8228, 0.1118, 0.8228, 0.1118, 0.8204, 0.1247, 0.8204, 0.4578, 0.565, 0.4578, 0.6576, 0.5231, 0.6576, 0.5231, 0.565, 0.1118, 0.8149, 0.1247, 0.815, 0.1247, 0.8173, 0.1118, 0.8173, 0.1118, 0.8228, 0.1247, 0.8228, 0.1247, 0.8259, 0.1118, 0.8259, 0.1118, 0.8173, 0.1247, 0.8173, 0.1247, 0.8204, 0.1118, 0.8204, 0.1103, 0.8741, 0.1049, 0.8742, 0.1049, 0.8689, 0.1103, 0.869, 0.1052, 0.8599, 0.11, 0.8601, 0.1103, 0.869, 0.1049, 0.8689, 0.1049, 0.8742, 0.1103, 0.8741, 0.1102, 0.8832, 0.1053, 0.8834, 0.1248, 0.8371, 0.11, 0.8372, 0.1106, 0.8296, 0.1248, 0.8296, 0.1248, 0.8422, 0.11, 0.842, 0.11, 0.8372, 0.1248, 0.8371, 0.1102, 0.8832, 0.1257, 0.883, 0.1258, 0.8879, 0.1103, 0.8881, 0.1248, 0.8498, 0.1123, 0.8498, 0.11, 0.842, 0.1248, 0.8422, 0.11, 0.8601, 0.1272, 0.8601, 0.1273, 0.869, 0.1103, 0.869, 0.1103, 0.869, 0.1273, 0.869, 0.1272, 0.8739, 0.1103, 0.8741, 0.1103, 0.8741, 0.1272, 0.8739, 0.1257, 0.883, 0.1102, 0.8832, 0.11, 0.8553, 0.1272, 0.8553, 0.1272, 0.8601, 0.11, 0.8601, 0.1272, 0.8739, 0.1273, 0.869, 0.1327, 0.869, 0.1325, 0.8744, 0.1325, 0.8744, 0.1306, 0.884, 0.1257, 0.883, 0.1272, 0.8739, 0.1321, 0.8598, 0.1327, 0.869, 0.1273, 0.869, 0.1272, 0.8601, 0.4974, 0.6955, 0.5144, 0.6929, 0.4392, 0.6929, 0.4392, 0.6955, 0.5717, 0.8582, 0.6635, 0.8582, 0.6636, 0.8958, 0.5795, 0.8958, 0.5717, 0.6985, 0.6635, 0.6985, 0.6635, 0.7738, 0.5717, 0.7738, 0.5563, 0.6576, 0.6, 0.6575, 0.6001, 0.565, 0.5563, 0.565, 0.6, 0.6575, 0.6083, 0.666, 0.6083, 0.565, 0.6001, 0.565, 0.3004, 0.8958, 0.4181, 0.8958, 0.4181, 0.9921, 0.3004, 0.9921, 0.5717, 0.7738, 0.6635, 0.7738, 0.6635, 0.8582, 0.5717, 0.8582, 0.5144, 0.663, 0.4392, 0.663, 0.4392, 0.6929, 0.5144, 0.6929, 0.06896, 0.9957, 0.009126, 0.9963, 0.009052, 0.9845, 0.06788, 0.9843, 0.06788, 0.9843, 0.009052, 0.9845, 0.009061, 0.9771, 0.06752, 0.9773, 0.06752, 0.9773, 0.009061, 0.9771, 0.009218, 0.9652, 0.06785, 0.9664, 0.06785, 0.9664, 0.009218, 0.9652, 0.009372, 0.958, 0.06881, 0.959, 0.1475, 0.982, 0.1765, 0.982, 0.1824, 0.9963, 0.1416, 0.9963, 0.127, 0.9615, 0.1475, 0.982, 0.1416, 0.9963, 0.1127, 0.9674, 0.127, 0.9325, 0.127, 0.9615, 0.1127, 0.9674, 0.1127, 0.9266, 0.1475, 0.912, 0.127, 0.9325, 0.1127, 0.9266, 0.1416, 0.8977, 0.1765, 0.912, 0.1475, 0.912, 0.1416, 0.8977, 0.1824, 0.8977, 0.197, 0.9325, 0.1765, 0.912, 0.1824, 0.8977, 0.2113, 0.9266, 0.197, 0.9615, 0.197, 0.9325, 0.2113, 0.9266, 0.2113, 0.9674, 0.1765, 0.982, 0.197, 0.9615, 0.2113, 0.9674, 0.1824, 0.9963, 0.1364, 0.9572, 0.1511, 0.9718, 0.1475, 0.981, 0.1274, 0.9612, 0.1367, 0.9365, 0.1364, 0.9572, 0.1274, 0.9612, 0.1276, 0.9328, 0.1518, 0.9221, 0.1367, 0.9365, 0.1276, 0.9328, 0.1479, 0.913, 0.1727, 0.9222, 0.1518, 0.9221, 0.1479, 0.913, 0.1762, 0.913, 0.1874, 0.9368, 0.1727, 0.9222, 0.1762, 0.913, 0.1964, 0.9329, 0.1871, 0.9575, 0.1874, 0.9368, 0.1964, 0.9329, 0.1962, 0.9612, 0.172, 0.9719, 0.1871, 0.9575, 0.1962, 0.9612, 0.1759, 0.981, 0.1511, 0.9718, 0.172, 0.9719, 0.1759, 0.981, 0.1475, 0.981, 0.1427, 0.9544, 0.1535, 0.9653, 0.1511, 0.9718, 0.1364, 0.9572, 0.1431, 0.9391, 0.1427, 0.9544, 0.1364, 0.9572, 0.1367, 0.9365, 0.1545, 0.9285, 0.1431, 0.9391, 0.1367, 0.9365, 0.1518, 0.9221, 0.1702, 0.9288, 0.1545, 0.9285, 0.1518, 0.9221, 0.1727, 0.9222, 0.1811, 0.9397, 0.1702, 0.9288, 0.1727, 0.9222, 0.1874, 0.9368, 0.1806, 0.9549, 0.1811, 0.9397, 0.1874, 0.9368, 0.1871, 0.9575, 0.1692, 0.9655, 0.1806, 0.9549, 0.1871, 0.9575, 0.172, 0.9719, 0.1535, 0.9653, 0.1692, 0.9655, 0.172, 0.9719, 0.1511, 0.9718, 0.1248, 0.8371, 0.1248, 0.8296, 0.1262, 0.8282, 0.1262, 0.8371, 0.1248, 0.8498, 0.1248, 0.8422, 0.1262, 0.8422, 0.1262, 0.8512, 0.1248, 0.8422, 0.1248, 0.8371, 0.1262, 0.8371, 0.1262, 0.8422, 0.1106, 0.8296, 0.11, 0.8372, 0.1085, 0.8371, 0.1093, 0.8282, 0.11, 0.842, 0.1123, 0.8498, 0.1112, 0.8512, 0.1085, 0.8422, 0.11, 0.8372, 0.11, 0.842, 0.1085, 0.8422, 0.1085, 0.8371, 0.1248, 0.8296, 0.1106, 0.8296, 0.1093, 0.8282, 0.1262, 0.8282, 0.1123, 0.8498, 0.1248, 0.8498, 0.1262, 0.8512, 0.1112, 0.8512, 0.1654, 0.8216, 0.1345, 0.8216, 0.1345, 0.8468, 0.1654, 0.8468, 0.1345, 0.8216, 0.1654, 0.8216, 0.1654, 0.8468, 0.1345, 0.8468, 0.1345, 0.8216, 0.1654, 0.8216, 0.1654, 0.8468, 0.1345, 0.8468, 0.1345, 0.8468, 0.1654, 0.8468, 0.1654, 0.8216, 0.1345, 0.8216, 0.1662, 0.8546, 0.1634, 0.8582, 0.1405, 0.8587, 0.1375, 0.8549, 0.1405, 0.8587, 0.1634, 0.8582, 0.1654, 0.8867, 0.1402, 0.8871, 0.1375, 0.8549, 0.1405, 0.8587, 0.1402, 0.8871, 0.1369, 0.89, 0.1691, 0.89, 0.1654, 0.8867, 0.1634, 0.8582, 0.1662, 0.8546, 0.1369, 0.89, 0.1402, 0.8871, 0.1654, 0.8867, 0.1691, 0.89, 0.1654, 0.8216, 0.1345, 0.8216, 0.1345, 0.8468, 0.1654, 0.8468, 0.1345, 0.8216, 0.1654, 0.8216, 0.1654, 0.8468, 0.1345, 0.8468, 0.1345, 0.8216, 0.1654, 0.8216, 0.1654, 0.8468, 0.1345, 0.8468, 0.1345, 0.8468, 0.1654, 0.8468, 0.1654, 0.8216, 0.1345, 0.8216, 0.1662, 0.8546, 0.1634, 0.8582, 0.1405, 0.8587, 0.1375, 0.8549, 0.1405, 0.8587, 0.1634, 0.8582, 0.1654, 0.8867, 0.1402, 0.8871, 0.1375, 0.8549, 0.1405, 0.8587, 0.1402, 0.8871, 0.1369, 0.89, 0.1691, 0.89, 0.1654, 0.8867, 0.1634, 0.8582, 0.1662, 0.8546, 0.1369, 0.89, 0.1402, 0.8871, 0.1654, 0.8867, 0.1691, 0.89, 0.1812, 0.887, 0.2131, 0.887, 0.2131, 0.8615, 0.1812, 0.8615, 0.2131, 0.887, 0.1812, 0.887, 0.1812, 0.8615, 0.2131, 0.8615, 0.1812, 0.887, 0.2131, 0.887, 0.2131, 0.8615, 0.1812, 0.8615, 0.2131, 0.887, 0.1812, 0.887, 0.1812, 0.8615, 0.2131, 0.8615, 0.1812, 0.887, 0.2131, 0.887, 0.2131, 0.8615, 0.1812, 0.8615, 0.2131, 0.887, 0.1812, 0.887, 0.1812, 0.8615, 0.2131, 0.8615, 0.1427, 0.9544, 0.1431, 0.9391, 0.1545, 0.9285, 0.1535, 0.9653, 0.1812, 0.887, 0.2131, 0.887, 0.2131, 0.8615, 0.1812, 0.8615, 0.2131, 0.887, 0.1812, 0.887, 0.1812, 0.8615, 0.2131, 0.8615, 0.1702, 0.9288, 0.1692, 0.9655, 0.1535, 0.9653, 0.1545, 0.9285, 0.1811, 0.9397, 0.1806, 0.9549, 0.1692, 0.9655, 0.1702, 0.9288, 0.1826, 0.8975, 0.1826, 0.9968, 0.1415, 0.9968, 0.1415, 0.8975, 0.1415, 0.8975, 0.1415, 0.9968, 0.1124, 0.9677, 0.1124, 0.9265, 0.1826, 0.9968, 0.1826, 0.8975, 0.2117, 0.9265, 0.2117, 0.9677, 0.1475, 0.982, 0.1765, 0.982, 0.1824, 0.9963, 0.1416, 0.9963, 0.127, 0.9615, 0.1475, 0.982, 0.1416, 0.9963, 0.1127, 0.9674, 0.127, 0.9325, 0.127, 0.9615, 0.1127, 0.9674, 0.1127, 0.9266, 0.1475, 0.912, 0.127, 0.9325, 0.1127, 0.9266, 0.1416, 0.8977, 0.1765, 0.912, 0.1475, 0.912, 0.1416, 0.8977, 0.1824, 0.8977, 0.197, 0.9325, 0.1765, 0.912, 0.1824, 0.8977, 0.2113, 0.9266, 0.197, 0.9615, 0.197, 0.9325, 0.2113, 0.9266, 0.2113, 0.9674, 0.1765, 0.982, 0.197, 0.9615, 0.2113, 0.9674, 0.1824, 0.9963, 0.1364, 0.9572, 0.1511, 0.9718, 0.1475, 0.981, 0.1274, 0.9612, 0.1367, 0.9365, 0.1364, 0.9572, 0.1274, 0.9612, 0.1276, 0.9328, 0.1518, 0.9221, 0.1367, 0.9365, 0.1276, 0.9328, 0.1479, 0.913, 0.1727, 0.9222, 0.1518, 0.9221, 0.1479, 0.913, 0.1762, 0.913, 0.1874, 0.9368, 0.1727, 0.9222, 0.1762, 0.913, 0.1964, 0.9329, 0.1871, 0.9575, 0.1874, 0.9368, 0.1964, 0.9329, 0.1962, 0.9612, 0.172, 0.9719, 0.1871, 0.9575, 0.1962, 0.9612, 0.1759, 0.981, 0.1511, 0.9718, 0.172, 0.9719, 0.1759, 0.981, 0.1475, 0.981, 0.1427, 0.9544, 0.1535, 0.9653, 0.1511, 0.9718, 0.1364, 0.9572, 0.1431, 0.9391, 0.1427, 0.9544, 0.1364, 0.9572, 0.1367, 0.9365, 0.1545, 0.9285, 0.1431, 0.9391, 0.1367, 0.9365, 0.1518, 0.9221, 0.1702, 0.9288, 0.1545, 0.9285, 0.1518, 0.9221, 0.1727, 0.9222, 0.1811, 0.9397, 0.1702, 0.9288, 0.1727, 0.9222, 0.1874, 0.9368, 0.1806, 0.9549, 0.1811, 0.9397, 0.1874, 0.9368, 0.1871, 0.9575, 0.1692, 0.9655, 0.1806, 0.9549, 0.1871, 0.9575, 0.172, 0.9719, 0.1535, 0.9653, 0.1692, 0.9655, 0.172, 0.9719, 0.1511, 0.9718, 0.01703, 0.565, 0.08509, 0.565, 0.08509, 0.6576, 0.01703, 0.6576, 0.4946, 0.9921, 0.5579, 0.9921, 0.5579, 0.8958, 0.4946, 0.8958, 0.3225, 0.7738, 0.3225, 0.8582, 0.43, 0.8582, 0.43, 0.7738, 0.005068, 0.793, 0.005068, 0.8976, 0.0969, 0.8976, 0.0969, 0.793, 0.241, 0.9921, 0.3004, 0.9921, 0.3004, 0.8958, 0.241, 0.8958, 0.1228, 0.6915, 0.123, 0.6949, 0.1799, 0.6949, 0.1919, 0.6915, 0.4181, 0.9921, 0.4946, 0.9921, 0.4946, 0.8958, 0.4181, 0.8958, 0.005068, 0.6984, 0.005068, 0.7337, 0.0969, 0.7337, 0.0969, 0.6984, 0.1228, 0.6624, 0.1228, 0.6915, 0.1919, 0.6915, 0.1919, 0.6624, 0.005068, 0.7337, 0.005068, 0.793, 0.0969, 0.793, 0.0969, 0.7337, 0.005068, 0.8976, 0.005068, 0.9514, 0.08913, 0.9514, 0.0969, 0.8976, 0.01187, 0.565, 0.01703, 0.565, 0.01703, 0.6576, 0.01187, 0.6646, 0.4246, 0.565, 0.4578, 0.565, 0.4578, 0.6576, 0.4246, 0.6576, 0.3197, 0.565, 0.4246, 0.565, 0.4246, 0.6576, 0.3197, 0.6576, 0.2178, 0.565, 0.2178, 0.6576, 0.1846, 0.6576, 0.1846, 0.565, 0.4999, 0.8582, 0.4999, 0.8958, 0.5576, 0.8958, 0.5717, 0.8582, 0.01703, 0.6576, 0.08509, 0.6576, 0.07574, 0.6646, 0.01187, 0.6646, 0.4999, 0.6985, 0.4999, 0.7738, 0.5717, 0.7738, 0.5717, 0.6985, 0.4999, 0.7738, 0.4999, 0.8582, 0.5717, 0.8582, 0.5717, 0.7738, 0.1431, 0.7738, 0.2178, 0.8582, 0.2178, 0.7738, 0.3226, 0.6634, 0.3225, 0.6985, 0.43, 0.6985, 0.43, 0.6635, 0.43, 0.7738, 0.43, 0.8582, 0.4999, 0.8582, 0.4999, 0.7738, 0.1379, 0.6985, 0.1431, 0.7738, 0.2178, 0.7738, 0.2178, 0.6985, 0.2178, 0.565, 0.3197, 0.565, 0.3197, 0.6576, 0.2178, 0.6576, 0.43, 0.6985, 0.43, 0.7738, 0.4999, 0.7738, 0.4999, 0.6985, 0.2178, 0.8582, 0.2685, 0.8907, 0.3225, 0.8958, 0.3225, 0.8582, 0.43, 0.6985, 0.3225, 0.6985, 0.3225, 0.7738, 0.43, 0.7738, 0.43, 0.8582, 0.43, 0.8958, 0.4999, 0.8958, 0.4999, 0.8582, 0.1431, 0.7738, 0.1379, 0.6985, 0.0969, 0.6984, 0.0969, 0.7339, 0.1799, 0.6949, 0.2041, 0.6949, 0.1966, 0.6915, 0.1919, 0.6915, 0.3225, 0.8582, 0.3225, 0.8958, 0.43, 0.8958, 0.43, 0.8582, 0.5201, 0.6955, 0.4974, 0.6955, 0.5144, 0.6929, 0.5217, 0.6929, 0.5285, 0.6955, 0.5201, 0.6955, 0.5217, 0.6929, 0.5286, 0.663, 0.1966, 0.6915, 0.197, 0.6624, 0.1919, 0.6624, 0.1919, 0.6915, 0.2041, 0.6949, 0.2041, 0.6624, 0.197, 0.6624, 0.1966, 0.6915, 0.5563, 0.6576, 0.6, 0.6575, 0.6083, 0.666, 0.5656, 0.666, 0.2178, 0.6985, 0.2178, 0.7738, 0.3225, 0.7738, 0.3225, 0.6985, 0.2178, 0.6634, 0.2178, 0.6985, 0.3225, 0.6985, 0.3226, 0.6634, 0.2178, 0.7738, 0.2178, 0.8582, 0.3225, 0.8582, 0.3225, 0.7738, 0.5286, 0.663, 0.5217, 0.6929, 0.5144, 0.6929, 0.5144, 0.663, 0.08509, 0.565, 0.1183, 0.565, 0.1183, 0.6576, 0.08509, 0.6576, 0.1183, 0.565, 0.1846, 0.565, 0.1846, 0.6576, 0.1183, 0.6576, 0.5231, 0.565, 0.5563, 0.565, 0.5563, 0.6576, 0.5231, 0.6576, 0.1812, 0.887, 0.1812, 0.8615, 0.2131, 0.8615, 0.2131, 0.887, 0.2131, 0.887, 0.2131, 0.8615, 0.1812, 0.8615, 0.1812, 0.887, 0.1812, 0.887, 0.1812, 0.8615, 0.2131, 0.8615, 0.2131, 0.887, 0.2131, 0.887, 0.2131, 0.8615, 0.1812, 0.8615, 0.1812, 0.887, 0.1812, 0.887, 0.1812, 0.8615, 0.2131, 0.8615, 0.2131, 0.887, 0.2131, 0.887, 0.2131, 0.8615, 0.1812, 0.8615, 0.1812, 0.887, 0.1427, 0.9544, 0.1535, 0.9653, 0.1545, 0.9285, 0.1431, 0.9391, 0.1812, 0.887, 0.1812, 0.8615, 0.2131, 0.8615, 0.2131, 0.887, 0.2131, 0.887, 0.2131, 0.8615, 0.1812, 0.8615, 0.1812, 0.887, 0.1702, 0.9288, 0.1545, 0.9285, 0.1535, 0.9653, 0.1692, 0.9655, 0.1811, 0.9397, 0.1702, 0.9288, 0.1692, 0.9655, 0.1806, 0.9549, 0.1826, 0.8975, 0.1415, 0.8975, 0.1415, 0.9968, 0.1826, 0.9968, 0.1415, 0.8975, 0.1124, 0.9265, 0.1124, 0.9677, 0.1415, 0.9968, 0.1826, 0.9968, 0.2117, 0.9677, 0.2117, 0.9265, 0.1826, 0.8975, 0.1654, 0.8216, 0.1654, 0.8468, 0.1345, 0.8468, 0.1345, 0.8216, 0.1345, 0.8216, 0.1345, 0.8468, 0.1654, 0.8468, 0.1654, 0.8216, 0.1345, 0.8216, 0.1345, 0.8468, 0.1654, 0.8468, 0.1654, 0.8216, 0.1345, 0.8468, 0.1345, 0.8216, 0.1654, 0.8216, 0.1654, 0.8468, 0.1662, 0.8546, 0.1375, 0.8549, 0.1405, 0.8587, 0.1634, 0.8582, 0.1405, 0.8587, 0.1402, 0.8871, 0.1654, 0.8867, 0.1634, 0.8582, 0.1375, 0.8549, 0.1369, 0.89, 0.1402, 0.8871, 0.1405, 0.8587, 0.1691, 0.89, 0.1662, 0.8546, 0.1634, 0.8582, 0.1654, 0.8867, 0.1369, 0.89, 0.1691, 0.89, 0.1654, 0.8867, 0.1402, 0.8871, 0.1255, 0.7827, 0.1255, 0.8087, 0.1326, 0.8087, 0.1326, 0.7827, 0.1044, 0.7827, 0.1044, 0.8087, 0.1114, 0.8087, 0.1114, 0.7827, 0.1114, 0.7827, 0.1114, 0.8087, 0.1185, 0.8087, 0.1185, 0.7827, 0.1185, 0.7827, 0.1185, 0.8087, 0.1255, 0.8087, 0.1255, 0.7827, 0.08181, 0.9615, 0.06881, 0.959, 0.06785, 0.9664, 0.08065, 0.9676, 0.08037, 0.9835, 0.06788, 0.9843, 0.06896, 0.9957, 0.08181, 0.9931, 0.06785, 0.9664, 0.06752, 0.9773, 0.08, 0.9774, 0.08065, 0.9676, 0.06788, 0.9843, 0.08037, 0.9835, 0.08, 0.9774, 0.06752, 0.9773, 0.1407, 0.8118, 0.155, 0.8118, 0.155, 0.8027, 0.1407, 0.8027, 0.1247, 0.8228, 0.1247, 0.8204, 0.1118, 0.8204, 0.1118, 0.8228, 0.4578, 0.565, 0.5231, 0.565, 0.5231, 0.6576, 0.4578, 0.6576, 0.1118, 0.8149, 0.1118, 0.8173, 0.1247, 0.8173, 0.1247, 0.815, 0.1118, 0.8228, 0.1118, 0.8259, 0.1247, 0.8259, 0.1247, 0.8228, 0.1118, 0.8173, 0.1118, 0.8204, 0.1247, 0.8204, 0.1247, 0.8173, 0.1103, 0.8741, 0.1103, 0.869, 0.1049, 0.8689, 0.1049, 0.8742, 0.1052, 0.8599, 0.1049, 0.8689, 0.1103, 0.869, 0.11, 0.8601, 0.1049, 0.8742, 0.1053, 0.8834, 0.1102, 0.8832, 0.1103, 0.8741, 0.1248, 0.8371, 0.1248, 0.8296, 0.1106, 0.8296, 0.11, 0.8372, 0.1248, 0.8422, 0.1248, 0.8371, 0.11, 0.8372, 0.11, 0.842, 0.1102, 0.8832, 0.1103, 0.8881, 0.1258, 0.8879, 0.1257, 0.883, 0.1248, 0.8498, 0.1248, 0.8422, 0.11, 0.842, 0.1123, 0.8498, 0.11, 0.8601, 0.1103, 0.869, 0.1273, 0.869, 0.1272, 0.8601, 0.1103, 0.869, 0.1103, 0.8741, 0.1272, 0.8739, 0.1273, 0.869, 0.1103, 0.8741, 0.1102, 0.8832, 0.1257, 0.883, 0.1272, 0.8739, 0.11, 0.8553, 0.11, 0.8601, 0.1272, 0.8601, 0.1272, 0.8553, 0.1272, 0.8739, 0.1325, 0.8744, 0.1327, 0.869, 0.1273, 0.869, 0.1325, 0.8744, 0.1272, 0.8739, 0.1257, 0.883, 0.1306, 0.884, 0.1321, 0.8598, 0.1272, 0.8601, 0.1273, 0.869, 0.1327, 0.869, 0.4974, 0.6955, 0.4392, 0.6955, 0.4392, 0.6929, 0.5144, 0.6929, 0.5717, 0.8582, 0.5795, 0.8958, 0.6636, 0.8958, 0.6635, 0.8582, 0.5717, 0.6985, 0.5717, 0.7738, 0.6635, 0.7738, 0.6635, 0.6985, 0.5563, 0.6576, 0.5563, 0.565, 0.6001, 0.565, 0.6, 0.6575, 0.6, 0.6575, 0.6001, 0.565, 0.6083, 0.565, 0.6083, 0.666, 0.3004, 0.8958, 0.3004, 0.9921, 0.4181, 0.9921, 0.4181, 0.8958, 0.5717, 0.7738, 0.5717, 0.8582, 0.6635, 0.8582, 0.6635, 0.7738, 0.5144, 0.663, 0.5144, 0.6929, 0.4392, 0.6929, 0.4392, 0.663, 0.06896, 0.9957, 0.06788, 0.9843, 0.009052, 0.9845, 0.009126, 0.9963, 0.06788, 0.9843, 0.06752, 0.9773, 0.009061, 0.9771, 0.009052, 0.9845, 0.06752, 0.9773, 0.06785, 0.9664, 0.009218, 0.9652, 0.009061, 0.9771, 0.06785, 0.9664, 0.06881, 0.959, 0.009372, 0.958, 0.009218, 0.9652, 0.1475, 0.982, 0.1416, 0.9963, 0.1824, 0.9963, 0.1765, 0.982, 0.127, 0.9615, 0.1127, 0.9674, 0.1416, 0.9963, 0.1475, 0.982, 0.127, 0.9325, 0.1127, 0.9266, 0.1127, 0.9674, 0.127, 0.9615, 0.1475, 0.912, 0.1416, 0.8977, 0.1127, 0.9266, 0.127, 0.9325, 0.1765, 0.912, 0.1824, 0.8977, 0.1416, 0.8977, 0.1475, 0.912, 0.197, 0.9325, 0.2113, 0.9266, 0.1824, 0.8977, 0.1765, 0.912, 0.197, 0.9615, 0.2113, 0.9674, 0.2113, 0.9266, 0.197, 0.9325, 0.1765, 0.982, 0.1824, 0.9963, 0.2113, 0.9674, 0.197, 0.9615, 0.1364, 0.9572, 0.1274, 0.9612, 0.1475, 0.981, 0.1511, 0.9718, 0.1367, 0.9365, 0.1276, 0.9328, 0.1274, 0.9612, 0.1364, 0.9572, 0.1518, 0.9221, 0.1479, 0.913, 0.1276, 0.9328, 0.1367, 0.9365, 0.1727, 0.9222, 0.1762, 0.913, 0.1479, 0.913, 0.1518, 0.9221, 0.1874, 0.9368, 0.1964, 0.9329, 0.1762, 0.913, 0.1727, 0.9222, 0.1871, 0.9575, 0.1962, 0.9612, 0.1964, 0.9329, 0.1874, 0.9368, 0.172, 0.9719, 0.1759, 0.981, 0.1962, 0.9612, 0.1871, 0.9575, 0.1511, 0.9718, 0.1475, 0.981, 0.1759, 0.981, 0.172, 0.9719, 0.1427, 0.9544, 0.1364, 0.9572, 0.1511, 0.9718, 0.1535, 0.9653, 0.1431, 0.9391, 0.1367, 0.9365, 0.1364, 0.9572, 0.1427, 0.9544, 0.1545, 0.9285, 0.1518, 0.9221, 0.1367, 0.9365, 0.1431, 0.9391, 0.1702, 0.9288, 0.1727, 0.9222, 0.1518, 0.9221, 0.1545, 0.9285, 0.1811, 0.9397, 0.1874, 0.9368, 0.1727, 0.9222, 0.1702, 0.9288, 0.1806, 0.9549, 0.1871, 0.9575, 0.1874, 0.9368, 0.1811, 0.9397, 0.1692, 0.9655, 0.172, 0.9719, 0.1871, 0.9575, 0.1806, 0.9549, 0.1535, 0.9653, 0.1511, 0.9718, 0.172, 0.9719, 0.1692, 0.9655, 0.1248, 0.8371, 0.1262, 0.8371, 0.1262, 0.8282, 0.1248, 0.8296, 0.1248, 0.8498, 0.1262, 0.8512, 0.1262, 0.8422, 0.1248, 0.8422, 0.1248, 0.8422, 0.1262, 0.8422, 0.1262, 0.8371, 0.1248, 0.8371, 0.1106, 0.8296, 0.1093, 0.8282, 0.1085, 0.8371, 0.11, 0.8372, 0.11, 0.842, 0.1085, 0.8422, 0.1112, 0.8512, 0.1123, 0.8498, 0.11, 0.8372, 0.1085, 0.8371, 0.1085, 0.8422, 0.11, 0.842, 0.1248, 0.8296, 0.1262, 0.8282, 0.1093, 0.8282, 0.1106, 0.8296, 0.1123, 0.8498, 0.1112, 0.8512, 0.1262, 0.8512, 0.1248, 0.8498, 0.1654, 0.8216, 0.1654, 0.8468, 0.1345, 0.8468, 0.1345, 0.8216, 0.1345, 0.8216, 0.1345, 0.8468, 0.1654, 0.8468, 0.1654, 0.8216, 0.1345, 0.8216, 0.1345, 0.8468, 0.1654, 0.8468, 0.1654, 0.8216, 0.1345, 0.8468, 0.1345, 0.8216, 0.1654, 0.8216, 0.1654, 0.8468, 0.1662, 0.8546, 0.1375, 0.8549, 0.1405, 0.8587, 0.1634, 0.8582, 0.1405, 0.8587, 0.1402, 0.8871, 0.1654, 0.8867, 0.1634, 0.8582, 0.1375, 0.8549, 0.1369, 0.89, 0.1402, 0.8871, 0.1405, 0.8587, 0.1691, 0.89, 0.1662, 0.8546, 0.1634, 0.8582, 0.1654, 0.8867, 0.1369, 0.89, 0.1691, 0.89, 0.1654, 0.8867, 0.1402, 0.8871, 0.1654, 0.8216, 0.1654, 0.8468, 0.1345, 0.8468, 0.1345, 0.8216, 0.1345, 0.8216, 0.1345, 0.8468, 0.1654, 0.8468, 0.1654, 0.8216, 0.1345, 0.8216, 0.1345, 0.8468, 0.1654, 0.8468, 0.1654, 0.8216, 0.1345, 0.8468, 0.1345, 0.8216, 0.1654, 0.8216, 0.1654, 0.8468, 0.1662, 0.8546, 0.1375, 0.8549, 0.1405, 0.8587, 0.1634, 0.8582, 0.1405, 0.8587, 0.1402, 0.8871, 0.1654, 0.8867, 0.1634, 0.8582, 0.1375, 0.8549, 0.1369, 0.89, 0.1402, 0.8871, 0.1405, 0.8587, 0.1691, 0.89, 0.1662, 0.8546, 0.1634, 0.8582, 0.1654, 0.8867, 0.1369, 0.89, 0.1691, 0.89, 0.1654, 0.8867, 0.1402, 0.8871, 0.1812, 0.887, 0.1812, 0.8615, 0.2131, 0.8615, 0.2131, 0.887, 0.2131, 0.887, 0.2131, 0.8615, 0.1812, 0.8615, 0.1812, 0.887, 0.1812, 0.887, 0.1812, 0.8615, 0.2131, 0.8615, 0.2131, 0.887, 0.2131, 0.887, 0.2131, 0.8615, 0.1812, 0.8615, 0.1812, 0.887, 0.1812, 0.887, 0.1812, 0.8615, 0.2131, 0.8615, 0.2131, 0.887, 0.2131, 0.887, 0.2131, 0.8615, 0.1812, 0.8615, 0.1812, 0.887, 0.1427, 0.9544, 0.1535, 0.9653, 0.1545, 0.9285, 0.1431, 0.9391, 0.1812, 0.887, 0.1812, 0.8615, 0.2131, 0.8615, 0.2131, 0.887, 0.2131, 0.887, 0.2131, 0.8615, 0.1812, 0.8615, 0.1812, 0.887, 0.1702, 0.9288, 0.1545, 0.9285, 0.1535, 0.9653, 0.1692, 0.9655, 0.1811, 0.9397, 0.1702, 0.9288, 0.1692, 0.9655, 0.1806, 0.9549, 0.1826, 0.8975, 0.1415, 0.8975, 0.1415, 0.9968, 0.1826, 0.9968, 0.1415, 0.8975, 0.1124, 0.9265, 0.1124, 0.9677, 0.1415, 0.9968, 0.1826, 0.9968, 0.2117, 0.9677, 0.2117, 0.9265, 0.1826, 0.8975, 0.1475, 0.982, 0.1416, 0.9963, 0.1824, 0.9963, 0.1765, 0.982, 0.127, 0.9615, 0.1127, 0.9674, 0.1416, 0.9963, 0.1475, 0.982, 0.127, 0.9325, 0.1127, 0.9266, 0.1127, 0.9674, 0.127, 0.9615, 0.1475, 0.912, 0.1416, 0.8977, 0.1127, 0.9266, 0.127, 0.9325, 0.1765, 0.912, 0.1824, 0.8977, 0.1416, 0.8977, 0.1475, 0.912, 0.197, 0.9325, 0.2113, 0.9266, 0.1824, 0.8977, 0.1765, 0.912, 0.197, 0.9615, 0.2113, 0.9674, 0.2113, 0.9266, 0.197, 0.9325, 0.1765, 0.982, 0.1824, 0.9963, 0.2113, 0.9674, 0.197, 0.9615, 0.1364, 0.9572, 0.1274, 0.9612, 0.1475, 0.981, 0.1511, 0.9718, 0.1367, 0.9365, 0.1276, 0.9328, 0.1274, 0.9612, 0.1364, 0.9572, 0.1518, 0.9221, 0.1479, 0.913, 0.1276, 0.9328, 0.1367, 0.9365, 0.1727, 0.9222, 0.1762, 0.913, 0.1479, 0.913, 0.1518, 0.9221, 0.1874, 0.9368, 0.1964, 0.9329, 0.1762, 0.913, 0.1727, 0.9222, 0.1871, 0.9575, 0.1962, 0.9612, 0.1964, 0.9329, 0.1874, 0.9368, 0.172, 0.9719, 0.1759, 0.981, 0.1962, 0.9612, 0.1871, 0.9575, 0.1511, 0.9718, 0.1475, 0.981, 0.1759, 0.981, 0.172, 0.9719, 0.1427, 0.9544, 0.1364, 0.9572, 0.1511, 0.9718, 0.1535, 0.9653, 0.1431, 0.9391, 0.1367, 0.9365, 0.1364, 0.9572, 0.1427, 0.9544, 0.1545, 0.9285, 0.1518, 0.9221, 0.1367, 0.9365, 0.1431, 0.9391, 0.1702, 0.9288, 0.1727, 0.9222, 0.1518, 0.9221, 0.1545, 0.9285, 0.1811, 0.9397, 0.1874, 0.9368, 0.1727, 0.9222, 0.1702, 0.9288, 0.1806, 0.9549, 0.1871, 0.9575, 0.1874, 0.9368, 0.1811, 0.9397, 0.1692, 0.9655, 0.172, 0.9719, 0.1871, 0.9575, 0.1806, 0.9549, 0.1535, 0.9653, 0.1511, 0.9718, 0.172, 0.9719, 0.1692, 0.9655])
me_cube.materials.append(mat_material)
me_cube.use_remesh_preserve_volume = False
me_cube.use_remesh_preserve_attributes = False
me_cube.use_mirror_vertex_groups = False
me_cube.update()

# ---- objects
ob_ambul_ncia = bpy.data.objects.new('Ambulãncia', me_cube)
ob_lamp = bpy.data.objects.new('Lamp', light_lamp)
ob_camera = bpy.data.objects.new('Camera', cam_camera)

# ---- transforms, parenting, visibility, modifiers, constraints
ob_ambul_ncia.location = (0.0, 0.0, 0.0)
ob_ambul_ncia.lock_rotations_4d = False
ob_ambul_ncia.empty_display_type = 'ARROWS'
ob_ambul_ncia.lineart.crease_threshold = 0.0
ob_lamp.location = (4.076, 1.005, 5.904)
ob_lamp.rotation_euler = (0.6503, 0.05522, 1.866)
ob_lamp.lock_rotations_4d = False
ob_lamp.empty_display_type = 'ARROWS'
ob_lamp.color = (0.0, 0.0, 0.0, 0.0)
ob_lamp.lineart.crease_threshold = 0.0
ob_camera.location = (7.481, -6.508, 5.344)
ob_camera.rotation_euler = (1.109, 0.0, 0.8149)
ob_camera.lock_rotations_4d = False
ob_camera.empty_display_type = 'ARROWS'
ob_camera.color = (0.0, 0.0, 0.0, 0.0)
ob_camera.display_type = 'WIRE'
ob_camera.lineart.crease_threshold = 0.0

# ---- collection membership
col_collection_1.objects.link(ob_ambul_ncia)
col_collection_1.objects.link(ob_lamp)
col_collection_1.objects.link(ob_camera)

# ---- scene / render settings (as saved in the file)
scene.camera = ob_camera
scene.frame_start = 1; scene.frame_end = 250; scene.frame_set(146)
scene.render.engine = 'BLENDER_EEVEE_NEXT'
scene.render.resolution_percentage = 50
scene.render.dither_intensity = 0.0
scene.cycles.use_denoising = False
scene.cycles.samples = 128
scene.cycles.sampling_pattern = 'TABULATED_SOBOL'
scene.cycles.use_adaptive_sampling = False
scene.cycles.use_light_tree = False
scene.cycles.blur_glossy = 0.0
scene.cycles.sample_clamp_indirect = 0.0
scene.view_settings.view_transform = 'Standard'
bpy.context.view_layer.update()
